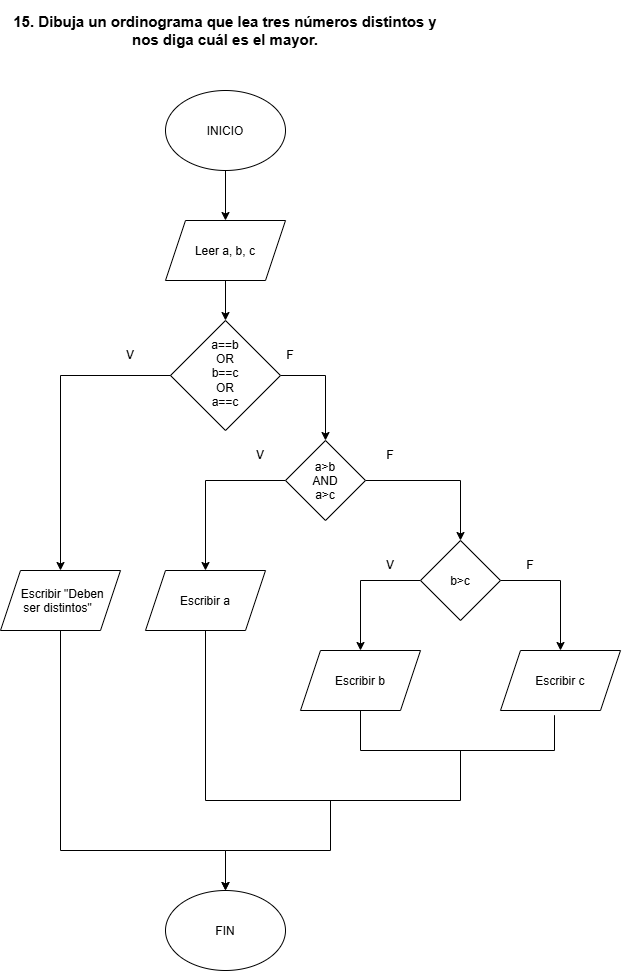

The diagram above was exported from draw.io. Its source (the exported page's mxGraphModel, read from the mxfile embedded in the PNG):
<mxGraphModel dx="930" dy="1336" grid="1" gridSize="10" guides="1" tooltips="1" connect="1" arrows="1" fold="1" page="1" pageScale="1" pageWidth="827" pageHeight="1169" background="light-dark(#ffffff, #121212)" math="0" shadow="0">
  <root>
    <mxCell id="0" />
    <mxCell id="1" parent="0" />
    <mxCell id="wFFj3to_tnCUtWoBPCu2-1" parent="1" style="text;html=1;whiteSpace=wrap;strokeColor=none;fillColor=none;align=center;verticalAlign=middle;rounded=0;" value="&lt;b&gt;&lt;font style=&quot;font-size: 15px;&quot;&gt;15. Dibuja un ordinograma que lea tres números distintos y nos diga cuál es el mayor.&lt;/font&gt;&lt;/b&gt;" vertex="1">
      <mxGeometry height="60" width="430" x="160" y="140" as="geometry" />
    </mxCell>
    <mxCell id="wFFj3to_tnCUtWoBPCu2-8" edge="1" parent="1" source="wFFj3to_tnCUtWoBPCu2-2" style="edgeStyle=orthogonalEdgeStyle;rounded=0;orthogonalLoop=1;jettySize=auto;html=1;" target="wFFj3to_tnCUtWoBPCu2-3" value="">
      <mxGeometry relative="1" as="geometry" />
    </mxCell>
    <mxCell id="wFFj3to_tnCUtWoBPCu2-2" parent="1" style="ellipse;whiteSpace=wrap;html=1;shapeInside=1;" value="INICIO" vertex="1">
      <mxGeometry height="80" width="120" x="315" y="230" as="geometry" />
    </mxCell>
    <mxCell id="wFFj3to_tnCUtWoBPCu2-9" edge="1" parent="1" source="wFFj3to_tnCUtWoBPCu2-3" style="edgeStyle=orthogonalEdgeStyle;rounded=0;orthogonalLoop=1;jettySize=auto;html=1;" target="wFFj3to_tnCUtWoBPCu2-7" value="">
      <mxGeometry relative="1" as="geometry" />
    </mxCell>
    <mxCell id="wFFj3to_tnCUtWoBPCu2-3" parent="1" style="shape=parallelogram;perimeter=parallelogramPerimeter;whiteSpace=wrap;html=1;shapeInside=1;fixedSize=1;" value="Leer a, b, c" vertex="1">
      <mxGeometry height="60" width="120" x="315" y="360" as="geometry" />
    </mxCell>
    <mxCell id="wFFj3to_tnCUtWoBPCu2-5" edge="1" parent="1" source="wFFj3to_tnCUtWoBPCu2-32" style="edgeStyle=orthogonalEdgeStyle;rounded=0;orthogonalLoop=1;jettySize=auto;html=1;entryX=0.5;entryY=0;entryDx=0;entryDy=0;" target="wFFj3to_tnCUtWoBPCu2-30">
      <mxGeometry relative="1" x="0.316" as="geometry">
        <Array as="points">
          <mxPoint x="210" y="990" />
          <mxPoint x="375" y="990" />
        </Array>
        <mxPoint x="315" y="530" as="sourcePoint" />
        <mxPoint x="220" y="930" as="targetPoint" />
      </mxGeometry>
    </mxCell>
    <mxCell id="wFFj3to_tnCUtWoBPCu2-16" edge="1" parent="1" source="wFFj3to_tnCUtWoBPCu2-6" style="edgeStyle=orthogonalEdgeStyle;rounded=0;orthogonalLoop=1;jettySize=auto;html=1;entryX=0.5;entryY=0;entryDx=0;entryDy=0;" target="wFFj3to_tnCUtWoBPCu2-15">
      <mxGeometry relative="1" as="geometry" />
    </mxCell>
    <mxCell id="wFFj3to_tnCUtWoBPCu2-20" edge="1" parent="1" source="wFFj3to_tnCUtWoBPCu2-6" style="edgeStyle=orthogonalEdgeStyle;rounded=0;orthogonalLoop=1;jettySize=auto;html=1;exitX=0;exitY=0.5;exitDx=0;exitDy=0;entryX=0.5;entryY=0;entryDx=0;entryDy=0;" target="wFFj3to_tnCUtWoBPCu2-13">
      <mxGeometry relative="1" as="geometry" />
    </mxCell>
    <mxCell id="wFFj3to_tnCUtWoBPCu2-6" parent="1" style="rhombus;whiteSpace=wrap;html=1;shapeInside=1;" value="a&amp;gt;b&lt;br&gt;AND&lt;br&gt;a&amp;gt;c" vertex="1">
      <mxGeometry height="80" width="80" x="435" y="580" as="geometry" />
    </mxCell>
    <mxCell id="wFFj3to_tnCUtWoBPCu2-10" edge="1" parent="1" source="wFFj3to_tnCUtWoBPCu2-7" style="edgeStyle=orthogonalEdgeStyle;rounded=0;orthogonalLoop=1;jettySize=auto;html=1;entryX=0.5;entryY=0;entryDx=0;entryDy=0;" target="wFFj3to_tnCUtWoBPCu2-6">
      <mxGeometry relative="1" as="geometry" />
    </mxCell>
    <mxCell id="wFFj3to_tnCUtWoBPCu2-7" parent="1" style="rhombus;whiteSpace=wrap;html=1;shapeInside=1;" value="a==b&lt;br&gt;OR&lt;br&gt;b==c&lt;br&gt;OR&lt;br&gt;a==c" vertex="1">
      <mxGeometry height="110" width="110" x="320" y="460" as="geometry" />
    </mxCell>
    <mxCell id="wFFj3to_tnCUtWoBPCu2-11" parent="1" style="text;html=1;whiteSpace=wrap;strokeColor=none;fillColor=none;align=center;verticalAlign=middle;rounded=0;" value="V" vertex="1">
      <mxGeometry height="30" width="60" x="250" y="480" as="geometry" />
    </mxCell>
    <mxCell id="wFFj3to_tnCUtWoBPCu2-12" parent="1" style="text;html=1;whiteSpace=wrap;strokeColor=none;fillColor=none;align=center;verticalAlign=middle;rounded=0;" value="F" vertex="1">
      <mxGeometry height="30" width="60" x="410" y="480" as="geometry" />
    </mxCell>
    <mxCell id="wFFj3to_tnCUtWoBPCu2-13" parent="1" style="shape=parallelogram;perimeter=parallelogramPerimeter;whiteSpace=wrap;html=1;shapeInside=1;fixedSize=1;" value="Escribir a" vertex="1">
      <mxGeometry height="60" width="120" x="295" y="710" as="geometry" />
    </mxCell>
    <mxCell id="wFFj3to_tnCUtWoBPCu2-22" edge="1" parent="1" source="wFFj3to_tnCUtWoBPCu2-15" style="edgeStyle=orthogonalEdgeStyle;rounded=0;orthogonalLoop=1;jettySize=auto;html=1;entryX=0.5;entryY=0;entryDx=0;entryDy=0;" target="wFFj3to_tnCUtWoBPCu2-19">
      <mxGeometry relative="1" as="geometry">
        <Array as="points">
          <mxPoint x="510" y="720" />
        </Array>
      </mxGeometry>
    </mxCell>
    <mxCell id="wFFj3to_tnCUtWoBPCu2-25" edge="1" parent="1" source="wFFj3to_tnCUtWoBPCu2-15" style="edgeStyle=orthogonalEdgeStyle;rounded=0;orthogonalLoop=1;jettySize=auto;html=1;entryX=0.5;entryY=0;entryDx=0;entryDy=0;" target="wFFj3to_tnCUtWoBPCu2-24">
      <mxGeometry relative="1" as="geometry">
        <Array as="points">
          <mxPoint x="710" y="720" />
        </Array>
      </mxGeometry>
    </mxCell>
    <mxCell id="wFFj3to_tnCUtWoBPCu2-15" parent="1" style="rhombus;whiteSpace=wrap;html=1;shapeInside=1;" value="b&amp;gt;c" vertex="1">
      <mxGeometry height="80" width="80" x="570" y="680" as="geometry" />
    </mxCell>
    <mxCell id="wFFj3to_tnCUtWoBPCu2-17" parent="1" style="text;html=1;whiteSpace=wrap;strokeColor=none;fillColor=none;align=center;verticalAlign=middle;rounded=0;" value="V" vertex="1">
      <mxGeometry height="30" width="60" x="380" y="580" as="geometry" />
    </mxCell>
    <mxCell id="wFFj3to_tnCUtWoBPCu2-18" parent="1" style="text;html=1;whiteSpace=wrap;strokeColor=none;fillColor=none;align=center;verticalAlign=middle;rounded=0;" value="F" vertex="1">
      <mxGeometry height="30" width="60" x="510" y="580" as="geometry" />
    </mxCell>
    <mxCell id="wFFj3to_tnCUtWoBPCu2-19" parent="1" style="shape=parallelogram;perimeter=parallelogramPerimeter;whiteSpace=wrap;html=1;shapeInside=1;fixedSize=1;" value="Escribir b" vertex="1">
      <mxGeometry height="60" width="120" x="450" y="790" as="geometry" />
    </mxCell>
    <mxCell id="wFFj3to_tnCUtWoBPCu2-23" parent="1" style="text;html=1;whiteSpace=wrap;strokeColor=none;fillColor=none;align=center;verticalAlign=middle;rounded=0;" value="V" vertex="1">
      <mxGeometry height="30" width="60" x="510" y="690" as="geometry" />
    </mxCell>
    <mxCell id="wFFj3to_tnCUtWoBPCu2-24" parent="1" style="shape=parallelogram;perimeter=parallelogramPerimeter;whiteSpace=wrap;html=1;shapeInside=1;fixedSize=1;" value="Escribir c" vertex="1">
      <mxGeometry height="60" width="120" x="650" y="790" as="geometry" />
    </mxCell>
    <mxCell id="wFFj3to_tnCUtWoBPCu2-26" edge="1" parent="1" source="wFFj3to_tnCUtWoBPCu2-19" style="edgeStyle=orthogonalEdgeStyle;rounded=0;orthogonalLoop=1;jettySize=auto;html=1;entryX=0.45;entryY=1.078;entryDx=0;entryDy=0;entryPerimeter=0;endArrow=none;endFill=0;" target="wFFj3to_tnCUtWoBPCu2-24">
      <mxGeometry relative="1" x="0.3367" as="geometry">
        <Array as="points">
          <mxPoint x="510" y="890" />
          <mxPoint x="704" y="890" />
        </Array>
      </mxGeometry>
    </mxCell>
    <mxCell id="wFFj3to_tnCUtWoBPCu2-28" edge="1" parent="1" source="wFFj3to_tnCUtWoBPCu2-13" style="endArrow=none;html=1;rounded=0;exitX=0.5;exitY=1;exitDx=0;exitDy=0;" value="">
      <mxGeometry height="50" relative="1" width="50" as="geometry">
        <Array as="points">
          <mxPoint x="355" y="940" />
          <mxPoint x="610" y="940" />
        </Array>
        <mxPoint x="420" y="570" as="sourcePoint" />
        <mxPoint x="610" y="890" as="targetPoint" />
      </mxGeometry>
    </mxCell>
    <mxCell id="wFFj3to_tnCUtWoBPCu2-29" parent="1" style="text;html=1;whiteSpace=wrap;strokeColor=none;fillColor=none;align=center;verticalAlign=middle;rounded=0;" value="F" vertex="1">
      <mxGeometry height="30" width="60" x="650" y="690" as="geometry" />
    </mxCell>
    <mxCell id="wFFj3to_tnCUtWoBPCu2-30" parent="1" style="ellipse;whiteSpace=wrap;html=1;shapeInside=1;" value="FIN" vertex="1">
      <mxGeometry height="80" width="120" x="315" y="1030" as="geometry" />
    </mxCell>
    <mxCell id="wFFj3to_tnCUtWoBPCu2-31" edge="1" parent="1" style="endArrow=classic;html=1;rounded=0;entryX=0.5;entryY=0;entryDx=0;entryDy=0;" target="wFFj3to_tnCUtWoBPCu2-30" value="">
      <mxGeometry height="50" relative="1" width="50" x="-0.0256" as="geometry">
        <Array as="points">
          <mxPoint x="480" y="990" />
          <mxPoint x="375" y="990" />
        </Array>
        <mxPoint x="480" y="940" as="sourcePoint" />
        <mxPoint x="480" y="420" as="targetPoint" />
      </mxGeometry>
    </mxCell>
    <mxCell id="wFFj3to_tnCUtWoBPCu2-33" edge="1" parent="1" source="wFFj3to_tnCUtWoBPCu2-7" style="edgeStyle=orthogonalEdgeStyle;rounded=0;orthogonalLoop=1;jettySize=auto;html=1;exitX=0;exitY=0.5;exitDx=0;exitDy=0;" target="wFFj3to_tnCUtWoBPCu2-32" value="">
      <mxGeometry relative="1" x="0.2918" as="geometry">
        <mxPoint x="335" y="510" as="sourcePoint" />
        <mxPoint x="375" y="1030" as="targetPoint" />
      </mxGeometry>
    </mxCell>
    <mxCell id="wFFj3to_tnCUtWoBPCu2-32" parent="1" style="shape=parallelogram;perimeter=parallelogramPerimeter;whiteSpace=wrap;html=1;shapeInside=1;fixedSize=1;" value="Escribir &quot;Deben ser distintos&quot;" vertex="1">
      <mxGeometry height="60" width="120" x="150" y="710" as="geometry" />
    </mxCell>
  </root>
</mxGraphModel>